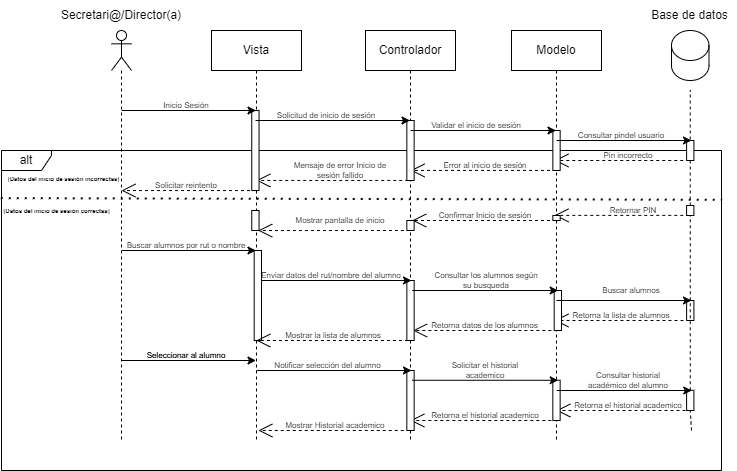

The diagram above was exported from draw.io. Its source (the exported page's mxGraphModel, read from the mxfile embedded in the PNG):
<mxGraphModel dx="1136" dy="610" grid="1" gridSize="10" guides="1" tooltips="1" connect="1" arrows="1" fold="1" page="1" pageScale="1" pageWidth="827" pageHeight="1169" math="0" shadow="0">
  <root>
    <mxCell id="0" />
    <mxCell id="1" parent="0" />
    <mxCell id="2hDyh7PigscOOIaMVg0Q-1" value="" style="shape=umlLifeline;perimeter=lifelinePerimeter;whiteSpace=wrap;html=1;container=1;dropTarget=0;collapsible=0;recursiveResize=0;outlineConnect=0;portConstraint=eastwest;newEdgeStyle={&quot;curved&quot;:0,&quot;rounded&quot;:0};participant=umlActor;" parent="1" vertex="1">
      <mxGeometry x="160" y="160" width="20" height="410" as="geometry" />
    </mxCell>
    <mxCell id="2hDyh7PigscOOIaMVg0Q-2" value="Secretari@/Director(a)" style="text;html=1;align=center;verticalAlign=middle;whiteSpace=wrap;rounded=0;" parent="1" vertex="1">
      <mxGeometry x="140" y="130" width="60" height="30" as="geometry" />
    </mxCell>
    <mxCell id="2hDyh7PigscOOIaMVg0Q-3" value="Vista" style="shape=umlLifeline;perimeter=lifelinePerimeter;whiteSpace=wrap;html=1;container=1;dropTarget=0;collapsible=0;recursiveResize=0;outlineConnect=0;portConstraint=eastwest;newEdgeStyle={&quot;curved&quot;:0,&quot;rounded&quot;:0};" parent="1" vertex="1">
      <mxGeometry x="260" y="160" width="90" height="410" as="geometry" />
    </mxCell>
    <mxCell id="2hDyh7PigscOOIaMVg0Q-4" value="Controlador" style="shape=umlLifeline;perimeter=lifelinePerimeter;whiteSpace=wrap;html=1;container=1;dropTarget=0;collapsible=0;recursiveResize=0;outlineConnect=0;portConstraint=eastwest;newEdgeStyle={&quot;curved&quot;:0,&quot;rounded&quot;:0};" parent="1" vertex="1">
      <mxGeometry x="414" y="160" width="90" height="410" as="geometry" />
    </mxCell>
    <mxCell id="2hDyh7PigscOOIaMVg0Q-5" value="Modelo" style="shape=umlLifeline;perimeter=lifelinePerimeter;whiteSpace=wrap;html=1;container=1;dropTarget=0;collapsible=0;recursiveResize=0;outlineConnect=0;portConstraint=eastwest;newEdgeStyle={&quot;curved&quot;:0,&quot;rounded&quot;:0};" parent="1" vertex="1">
      <mxGeometry x="560" y="160" width="90" height="410" as="geometry" />
    </mxCell>
    <mxCell id="2hDyh7PigscOOIaMVg0Q-11" value="Inicio Sesión" style="text;html=1;align=center;verticalAlign=middle;whiteSpace=wrap;rounded=0;fontSize=8;" parent="1" vertex="1">
      <mxGeometry x="210.19" y="230" width="49.87" height="10" as="geometry" />
    </mxCell>
    <mxCell id="2hDyh7PigscOOIaMVg0Q-13" value="Solicitud de inicio de sesión" style="text;html=1;align=center;verticalAlign=middle;whiteSpace=wrap;rounded=0;fontSize=8;" parent="1" vertex="1">
      <mxGeometry x="320" y="230" width="110" height="30" as="geometry" />
    </mxCell>
    <mxCell id="2hDyh7PigscOOIaMVg0Q-16" value="Validar el inicio de sesión" style="text;html=1;align=center;verticalAlign=middle;whiteSpace=wrap;rounded=0;fontSize=8;" parent="1" vertex="1">
      <mxGeometry x="470" y="240" width="110" height="30" as="geometry" />
    </mxCell>
    <mxCell id="2hDyh7PigscOOIaMVg0Q-29" value="Confirmar Inicio de sesión" style="text;html=1;align=center;verticalAlign=middle;whiteSpace=wrap;rounded=0;fontSize=8;" parent="1" vertex="1">
      <mxGeometry x="473.56" y="330" width="120.25" height="30" as="geometry" />
    </mxCell>
    <mxCell id="2hDyh7PigscOOIaMVg0Q-31" value="Mostrar pantalla de inicio" style="text;html=1;align=center;verticalAlign=middle;whiteSpace=wrap;rounded=0;fontSize=8;" parent="1" vertex="1">
      <mxGeometry x="340.46999999999997" y="345" width="97.56" height="10" as="geometry" />
    </mxCell>
    <mxCell id="2hDyh7PigscOOIaMVg0Q-33" value="" style="endArrow=classic;html=1;rounded=0;" parent="1" edge="1">
      <mxGeometry width="50" height="50" relative="1" as="geometry">
        <mxPoint x="170.26744186046517" y="380.0000000000001" as="sourcePoint" />
        <mxPoint x="304.5" y="380.0000000000001" as="targetPoint" />
      </mxGeometry>
    </mxCell>
    <mxCell id="2hDyh7PigscOOIaMVg0Q-34" value="Buscar alumnos por rut o nombre" style="text;html=1;align=center;verticalAlign=middle;whiteSpace=wrap;rounded=0;fontSize=8;" parent="1" vertex="1">
      <mxGeometry x="170" y="360" width="130.25" height="30" as="geometry" />
    </mxCell>
    <mxCell id="2hDyh7PigscOOIaMVg0Q-37" value="Enviar datos del rut/nombre del alumno" style="text;html=1;align=center;verticalAlign=middle;whiteSpace=wrap;rounded=0;fontSize=8;" parent="1" vertex="1">
      <mxGeometry x="305.35" y="390" width="150" height="30" as="geometry" />
    </mxCell>
    <mxCell id="2hDyh7PigscOOIaMVg0Q-39" value="Consultar los alumnos según su busqueda" style="text;html=1;align=center;verticalAlign=middle;whiteSpace=wrap;rounded=0;fontSize=8;" parent="1" vertex="1">
      <mxGeometry x="480" y="400" width="110" height="20" as="geometry" />
    </mxCell>
    <mxCell id="2hDyh7PigscOOIaMVg0Q-54" value="Retorna datos de los alumnos" style="text;html=1;align=center;verticalAlign=middle;whiteSpace=wrap;rounded=0;fontSize=8;" parent="1" vertex="1">
      <mxGeometry x="477.37" y="450" width="112.63" height="10" as="geometry" />
    </mxCell>
    <mxCell id="2hDyh7PigscOOIaMVg0Q-57" value="Mostrar la lista de alumnos" style="text;html=1;align=center;verticalAlign=middle;whiteSpace=wrap;rounded=0;fontSize=8;" parent="1" vertex="1">
      <mxGeometry x="322.44" y="450" width="120.25" height="30" as="geometry" />
    </mxCell>
    <mxCell id="2hDyh7PigscOOIaMVg0Q-58" value="" style="endArrow=classic;html=1;rounded=0;" parent="1" edge="1">
      <mxGeometry width="50" height="50" relative="1" as="geometry">
        <mxPoint x="170.26744186046517" y="490.0000000000001" as="sourcePoint" />
        <mxPoint x="304.5" y="490.0000000000001" as="targetPoint" />
      </mxGeometry>
    </mxCell>
    <mxCell id="2hDyh7PigscOOIaMVg0Q-59" value="Seleccionar al alumno" style="text;html=1;align=center;verticalAlign=middle;whiteSpace=wrap;rounded=0;fontSize=8;" parent="1" vertex="1">
      <mxGeometry x="170" y="470" width="130.25" height="30" as="geometry" />
    </mxCell>
    <mxCell id="2hDyh7PigscOOIaMVg0Q-60" value="Seleccionar al alumno" style="text;html=1;align=center;verticalAlign=middle;whiteSpace=wrap;rounded=0;fontSize=8;" parent="1" vertex="1">
      <mxGeometry x="170" y="470" width="130.25" height="30" as="geometry" />
    </mxCell>
    <mxCell id="2hDyh7PigscOOIaMVg0Q-66" value="Notificar selección del alumno" style="text;html=1;align=center;verticalAlign=middle;whiteSpace=wrap;rounded=0;fontSize=8;" parent="1" vertex="1">
      <mxGeometry x="302.69" y="480" width="147.31" height="30" as="geometry" />
    </mxCell>
    <mxCell id="2hDyh7PigscOOIaMVg0Q-70" value="Solicitar el historial academico" style="text;html=1;align=center;verticalAlign=middle;whiteSpace=wrap;rounded=0;fontSize=8;" parent="1" vertex="1">
      <mxGeometry x="490.91" y="489.77" width="85.55" height="20" as="geometry" />
    </mxCell>
    <mxCell id="2hDyh7PigscOOIaMVg0Q-8" value="" style="shape=cylinder3;whiteSpace=wrap;html=1;boundedLbl=1;backgroundOutline=1;size=15;" parent="1" vertex="1">
      <mxGeometry x="720" y="160" width="37.5" height="50" as="geometry" />
    </mxCell>
    <mxCell id="2hDyh7PigscOOIaMVg0Q-7" value="" style="endArrow=none;dashed=1;html=1;rounded=0;entryX=0.5;entryY=1;entryDx=0;entryDy=0;entryPerimeter=0;" parent="1" edge="1" source="ETgsmA9nB_8A3ceHz4Cm-22">
      <mxGeometry width="50" height="50" relative="1" as="geometry">
        <mxPoint x="740" y="560" as="sourcePoint" />
        <mxPoint x="738.7499999999999" y="220.00000000000006" as="targetPoint" />
      </mxGeometry>
    </mxCell>
    <mxCell id="2hDyh7PigscOOIaMVg0Q-9" value="Base de datos" style="text;html=1;align=center;verticalAlign=middle;whiteSpace=wrap;rounded=0;" parent="1" vertex="1">
      <mxGeometry x="692.25" y="130" width="93" height="30" as="geometry" />
    </mxCell>
    <mxCell id="2hDyh7PigscOOIaMVg0Q-22" value="Consultar pindel usuario" style="text;html=1;align=center;verticalAlign=middle;whiteSpace=wrap;rounded=0;fontSize=8;" parent="1" vertex="1">
      <mxGeometry x="610" y="250" width="120.25" height="30" as="geometry" />
    </mxCell>
    <mxCell id="2hDyh7PigscOOIaMVg0Q-25" value="Retornar PIN" style="text;html=1;align=center;verticalAlign=middle;whiteSpace=wrap;rounded=0;fontSize=8;" parent="1" vertex="1">
      <mxGeometry x="657.35" y="335" width="49.75" height="10" as="geometry" />
    </mxCell>
    <mxCell id="2hDyh7PigscOOIaMVg0Q-41" value="Buscar alumnos" style="text;html=1;align=center;verticalAlign=middle;whiteSpace=wrap;rounded=0;fontSize=8;" parent="1" vertex="1">
      <mxGeometry x="637.35" y="410" width="85.55" height="20" as="geometry" />
    </mxCell>
    <mxCell id="2hDyh7PigscOOIaMVg0Q-51" value="Retorna la lista de alumnos" style="text;html=1;align=center;verticalAlign=middle;whiteSpace=wrap;rounded=0;fontSize=8;" parent="1" vertex="1">
      <mxGeometry x="610" y="430" width="120.25" height="30" as="geometry" />
    </mxCell>
    <mxCell id="2hDyh7PigscOOIaMVg0Q-72" value="Consultar historial académico del alumno" style="text;html=1;align=center;verticalAlign=middle;whiteSpace=wrap;rounded=0;fontSize=8;" parent="1" vertex="1">
      <mxGeometry x="634.45" y="500" width="85.55" height="20" as="geometry" />
    </mxCell>
    <mxCell id="2hDyh7PigscOOIaMVg0Q-74" value="Retorna el historial academico" style="text;html=1;align=center;verticalAlign=middle;whiteSpace=wrap;rounded=0;fontSize=8;" parent="1" vertex="1">
      <mxGeometry x="622.35" y="530" width="109.75" height="10" as="geometry" />
    </mxCell>
    <mxCell id="2hDyh7PigscOOIaMVg0Q-76" value="Retorna el historial academico" style="text;html=1;align=center;verticalAlign=middle;whiteSpace=wrap;rounded=0;fontSize=8;" parent="1" vertex="1">
      <mxGeometry x="473.56" y="530" width="120.25" height="30" as="geometry" />
    </mxCell>
    <mxCell id="2hDyh7PigscOOIaMVg0Q-78" value="Mostrar Historial academico" style="text;html=1;align=center;verticalAlign=middle;whiteSpace=wrap;rounded=0;fontSize=8;" parent="1" vertex="1">
      <mxGeometry x="324.13" y="540" width="120.25" height="30" as="geometry" />
    </mxCell>
    <mxCell id="2hDyh7PigscOOIaMVg0Q-88" value="Pin incorrecto" style="text;html=1;align=center;verticalAlign=middle;whiteSpace=wrap;rounded=0;fontSize=8;" parent="1" vertex="1">
      <mxGeometry x="647.35" y="280" width="59.75" height="10" as="geometry" />
    </mxCell>
    <mxCell id="2hDyh7PigscOOIaMVg0Q-90" value="Error al inicio de sesión" style="text;html=1;align=center;verticalAlign=middle;whiteSpace=wrap;rounded=0;fontSize=8;" parent="1" vertex="1">
      <mxGeometry x="473.56" y="280" width="120.25" height="30" as="geometry" />
    </mxCell>
    <mxCell id="2hDyh7PigscOOIaMVg0Q-92" value="Mensaje de error Inicio de sesión fallido" style="text;html=1;align=center;verticalAlign=middle;whiteSpace=wrap;rounded=0;fontSize=8;" parent="1" vertex="1">
      <mxGeometry x="340.46999999999997" y="285" width="97.56" height="30" as="geometry" />
    </mxCell>
    <mxCell id="2hDyh7PigscOOIaMVg0Q-95" value="Solicitar reintento" style="text;html=1;align=center;verticalAlign=middle;whiteSpace=wrap;rounded=0;fontSize=8;" parent="1" vertex="1">
      <mxGeometry x="200.13" y="310" width="70" height="10" as="geometry" />
    </mxCell>
    <mxCell id="2hDyh7PigscOOIaMVg0Q-79" value="alt" style="shape=umlFrame;whiteSpace=wrap;html=1;pointerEvents=0;width=50;height=20;" parent="1" vertex="1">
      <mxGeometry x="50" y="280" width="720" height="320" as="geometry" />
    </mxCell>
    <mxCell id="2hDyh7PigscOOIaMVg0Q-80" value="&lt;h1&gt;&lt;font style=&quot;font-size: 6px;&quot;&gt;[Datos del inicio de sesión incorrectas]&lt;/font&gt;&lt;/h1&gt;" style="text;align=center;fontStyle=1;verticalAlign=middle;spacingLeft=3;spacingRight=3;strokeColor=none;rotatable=0;points=[[0,0.5],[1,0.5]];portConstraint=eastwest;html=1;fontSize=9;" parent="1" vertex="1">
      <mxGeometry x="53" y="295" width="117" height="20" as="geometry" />
    </mxCell>
    <mxCell id="2hDyh7PigscOOIaMVg0Q-97" value="" style="endArrow=none;dashed=1;html=1;dashPattern=1 3;strokeWidth=2;rounded=0;entryX=1.001;entryY=0.154;entryDx=0;entryDy=0;entryPerimeter=0;exitX=-0.001;exitY=0.149;exitDx=0;exitDy=0;exitPerimeter=0;" parent="1" source="2hDyh7PigscOOIaMVg0Q-79" target="2hDyh7PigscOOIaMVg0Q-79" edge="1">
      <mxGeometry width="50" height="50" relative="1" as="geometry">
        <mxPoint x="80" y="330" as="sourcePoint" />
        <mxPoint x="870" y="336.48" as="targetPoint" />
      </mxGeometry>
    </mxCell>
    <mxCell id="2hDyh7PigscOOIaMVg0Q-98" value="&lt;font style=&quot;font-size: 6px;&quot;&gt;[Datos del inicio de sesión correctas]&lt;/font&gt;" style="text;align=center;fontStyle=1;verticalAlign=middle;spacingLeft=3;spacingRight=3;strokeColor=none;rotatable=0;points=[[0,0.5],[1,0.5]];portConstraint=eastwest;html=1;fontSize=9;" parent="1" vertex="1">
      <mxGeometry x="50" y="310" width="110" height="60" as="geometry" />
    </mxCell>
    <mxCell id="ETgsmA9nB_8A3ceHz4Cm-2" value="" style="endArrow=open;endSize=12;dashed=1;html=1;rounded=0;" edge="1" parent="1">
      <mxGeometry width="160" relative="1" as="geometry">
        <mxPoint x="737.76" y="290" as="sourcePoint" />
        <mxPoint x="602.9822222222224" y="290" as="targetPoint" />
      </mxGeometry>
    </mxCell>
    <mxCell id="ETgsmA9nB_8A3ceHz4Cm-3" value="" style="endArrow=open;endSize=12;dashed=1;html=1;rounded=0;" edge="1" parent="1" source="2hDyh7PigscOOIaMVg0Q-5">
      <mxGeometry width="160" relative="1" as="geometry">
        <mxPoint x="593.81" y="299.94" as="sourcePoint" />
        <mxPoint x="459.0322222222224" y="299.94" as="targetPoint" />
      </mxGeometry>
    </mxCell>
    <mxCell id="ETgsmA9nB_8A3ceHz4Cm-4" value="" style="endArrow=open;endSize=12;dashed=1;html=1;rounded=0;" edge="1" parent="1" target="2hDyh7PigscOOIaMVg0Q-3">
      <mxGeometry width="160" relative="1" as="geometry">
        <mxPoint x="456.74" y="309.95" as="sourcePoint" />
        <mxPoint x="311.7722222222224" y="309.89" as="targetPoint" />
      </mxGeometry>
    </mxCell>
    <mxCell id="ETgsmA9nB_8A3ceHz4Cm-5" value="" style="endArrow=open;endSize=12;dashed=1;html=1;rounded=0;" edge="1" parent="1" source="2hDyh7PigscOOIaMVg0Q-3">
      <mxGeometry width="160" relative="1" as="geometry">
        <mxPoint x="321.74" y="320" as="sourcePoint" />
        <mxPoint x="170" y="320.05" as="targetPoint" />
      </mxGeometry>
    </mxCell>
    <mxCell id="ETgsmA9nB_8A3ceHz4Cm-7" value="" style="endArrow=open;endSize=12;dashed=1;html=1;rounded=0;" edge="1" parent="1">
      <mxGeometry width="160" relative="1" as="geometry">
        <mxPoint x="737.76" y="344.88" as="sourcePoint" />
        <mxPoint x="602.9822222222224" y="344.88" as="targetPoint" />
      </mxGeometry>
    </mxCell>
    <mxCell id="ETgsmA9nB_8A3ceHz4Cm-8" value="" style="endArrow=open;endSize=12;dashed=1;html=1;rounded=0;" edge="1" parent="1" source="2hDyh7PigscOOIaMVg0Q-5">
      <mxGeometry width="160" relative="1" as="geometry">
        <mxPoint x="606.67" y="350.06" as="sourcePoint" />
        <mxPoint x="460.7022222222224" y="350" as="targetPoint" />
      </mxGeometry>
    </mxCell>
    <mxCell id="ETgsmA9nB_8A3ceHz4Cm-10" value="" style="endArrow=open;endSize=12;dashed=1;html=1;rounded=0;" edge="1" parent="1">
      <mxGeometry width="160" relative="1" as="geometry">
        <mxPoint x="458.44" y="360" as="sourcePoint" />
        <mxPoint x="306.7" y="360.05" as="targetPoint" />
      </mxGeometry>
    </mxCell>
    <mxCell id="ETgsmA9nB_8A3ceHz4Cm-11" value="" style="endArrow=open;endSize=12;dashed=1;html=1;rounded=0;" edge="1" parent="1">
      <mxGeometry width="160" relative="1" as="geometry">
        <mxPoint x="738" y="450" as="sourcePoint" />
        <mxPoint x="602.9822222222224" y="450" as="targetPoint" />
      </mxGeometry>
    </mxCell>
    <mxCell id="ETgsmA9nB_8A3ceHz4Cm-13" value="" style="endArrow=open;endSize=12;dashed=1;html=1;rounded=0;" edge="1" parent="1">
      <mxGeometry width="160" relative="1" as="geometry">
        <mxPoint x="605.83" y="460" as="sourcePoint" />
        <mxPoint x="461.5322222222224" y="460" as="targetPoint" />
      </mxGeometry>
    </mxCell>
    <mxCell id="ETgsmA9nB_8A3ceHz4Cm-15" value="" style="endArrow=open;endSize=12;dashed=1;html=1;rounded=0;" edge="1" parent="1" target="2hDyh7PigscOOIaMVg0Q-5">
      <mxGeometry width="160" relative="1" as="geometry">
        <mxPoint x="740" y="540" as="sourcePoint" />
        <mxPoint x="610" y="540" as="targetPoint" />
      </mxGeometry>
    </mxCell>
    <mxCell id="ETgsmA9nB_8A3ceHz4Cm-16" value="" style="endArrow=open;endSize=12;dashed=1;html=1;rounded=0;" edge="1" parent="1" target="2hDyh7PigscOOIaMVg0Q-4">
      <mxGeometry width="160" relative="1" as="geometry">
        <mxPoint x="605.83" y="550" as="sourcePoint" />
        <mxPoint x="461.5322222222224" y="550" as="targetPoint" />
      </mxGeometry>
    </mxCell>
    <mxCell id="ETgsmA9nB_8A3ceHz4Cm-17" value="" style="endArrow=open;endSize=12;dashed=1;html=1;rounded=0;" edge="1" parent="1">
      <mxGeometry width="160" relative="1" as="geometry">
        <mxPoint x="458.27000000000004" y="560" as="sourcePoint" />
        <mxPoint x="306.87" y="560" as="targetPoint" />
      </mxGeometry>
    </mxCell>
    <mxCell id="ETgsmA9nB_8A3ceHz4Cm-18" value="" style="rounded=0;whiteSpace=wrap;html=1;" vertex="1" parent="1">
      <mxGeometry x="300.25" y="240" width="7.31" height="80" as="geometry" />
    </mxCell>
    <mxCell id="ETgsmA9nB_8A3ceHz4Cm-19" value="" style="rounded=0;whiteSpace=wrap;html=1;" vertex="1" parent="1">
      <mxGeometry x="455.34" y="250" width="7.31" height="60" as="geometry" />
    </mxCell>
    <mxCell id="ETgsmA9nB_8A3ceHz4Cm-20" value="" style="rounded=0;whiteSpace=wrap;html=1;" vertex="1" parent="1">
      <mxGeometry x="601.35" y="260" width="7.31" height="40" as="geometry" />
    </mxCell>
    <mxCell id="ETgsmA9nB_8A3ceHz4Cm-21" value="" style="rounded=0;whiteSpace=wrap;html=1;" vertex="1" parent="1">
      <mxGeometry x="735.1" y="270" width="7.31" height="20" as="geometry" />
    </mxCell>
    <mxCell id="ETgsmA9nB_8A3ceHz4Cm-23" value="" style="rounded=0;whiteSpace=wrap;html=1;" vertex="1" parent="1">
      <mxGeometry x="601.35" y="345" width="7.31" height="5" as="geometry" />
    </mxCell>
    <mxCell id="ETgsmA9nB_8A3ceHz4Cm-24" value="" style="rounded=0;whiteSpace=wrap;html=1;" vertex="1" parent="1">
      <mxGeometry x="455.34" y="350" width="7.31" height="10" as="geometry" />
    </mxCell>
    <mxCell id="ETgsmA9nB_8A3ceHz4Cm-25" value="" style="rounded=0;whiteSpace=wrap;html=1;" vertex="1" parent="1">
      <mxGeometry x="300.25" y="340" width="7.31" height="20" as="geometry" />
    </mxCell>
    <mxCell id="ETgsmA9nB_8A3ceHz4Cm-27" value="" style="rounded=0;whiteSpace=wrap;html=1;" vertex="1" parent="1">
      <mxGeometry x="455.35" y="410" width="7.31" height="60" as="geometry" />
    </mxCell>
    <mxCell id="ETgsmA9nB_8A3ceHz4Cm-29" value="" style="rounded=0;whiteSpace=wrap;html=1;" vertex="1" parent="1">
      <mxGeometry x="602.69" y="420" width="7.31" height="40" as="geometry" />
    </mxCell>
    <mxCell id="ETgsmA9nB_8A3ceHz4Cm-31" value="" style="rounded=0;whiteSpace=wrap;html=1;" vertex="1" parent="1">
      <mxGeometry x="735.1" y="430" width="7.31" height="20" as="geometry" />
    </mxCell>
    <mxCell id="ETgsmA9nB_8A3ceHz4Cm-32" value="" style="rounded=0;whiteSpace=wrap;html=1;" vertex="1" parent="1">
      <mxGeometry x="455.34000000000003" y="500" width="7.31" height="60" as="geometry" />
    </mxCell>
    <mxCell id="ETgsmA9nB_8A3ceHz4Cm-33" value="" style="rounded=0;whiteSpace=wrap;html=1;" vertex="1" parent="1">
      <mxGeometry x="601.34" y="509.77" width="7.31" height="40.23" as="geometry" />
    </mxCell>
    <mxCell id="ETgsmA9nB_8A3ceHz4Cm-36" value="" style="endArrow=none;dashed=1;html=1;rounded=0;entryX=0.5;entryY=1;entryDx=0;entryDy=0;entryPerimeter=0;" edge="1" parent="1" target="ETgsmA9nB_8A3ceHz4Cm-35">
      <mxGeometry width="50" height="50" relative="1" as="geometry">
        <mxPoint x="740" y="560" as="sourcePoint" />
        <mxPoint x="738.7499999999999" y="220.00000000000006" as="targetPoint" />
      </mxGeometry>
    </mxCell>
    <mxCell id="ETgsmA9nB_8A3ceHz4Cm-35" value="" style="rounded=0;whiteSpace=wrap;html=1;" vertex="1" parent="1">
      <mxGeometry x="735.1" y="519.77" width="7.31" height="20.23" as="geometry" />
    </mxCell>
    <mxCell id="ETgsmA9nB_8A3ceHz4Cm-37" value="" style="endArrow=none;dashed=1;html=1;rounded=0;entryX=0.5;entryY=1;entryDx=0;entryDy=0;entryPerimeter=0;" edge="1" parent="1" source="ETgsmA9nB_8A3ceHz4Cm-35" target="ETgsmA9nB_8A3ceHz4Cm-22">
      <mxGeometry width="50" height="50" relative="1" as="geometry">
        <mxPoint x="739" y="520" as="sourcePoint" />
        <mxPoint x="738.7499999999999" y="220.00000000000006" as="targetPoint" />
      </mxGeometry>
    </mxCell>
    <mxCell id="ETgsmA9nB_8A3ceHz4Cm-22" value="" style="rounded=0;whiteSpace=wrap;html=1;" vertex="1" parent="1">
      <mxGeometry x="735.1" y="335" width="7.31" height="10" as="geometry" />
    </mxCell>
    <mxCell id="2hDyh7PigscOOIaMVg0Q-10" value="" style="endArrow=classic;html=1;rounded=0;" parent="1" target="2hDyh7PigscOOIaMVg0Q-3" edge="1">
      <mxGeometry width="50" height="50" relative="1" as="geometry">
        <mxPoint x="170.10000000000002" y="240" as="sourcePoint" />
        <mxPoint x="260" y="240" as="targetPoint" />
      </mxGeometry>
    </mxCell>
    <mxCell id="2hDyh7PigscOOIaMVg0Q-12" value="" style="endArrow=classic;html=1;rounded=0;" parent="1" target="2hDyh7PigscOOIaMVg0Q-4" edge="1">
      <mxGeometry width="50" height="50" relative="1" as="geometry">
        <mxPoint x="304.00222222222226" y="250" as="sourcePoint" />
        <mxPoint x="523.28" y="250" as="targetPoint" />
      </mxGeometry>
    </mxCell>
    <mxCell id="2hDyh7PigscOOIaMVg0Q-15" value="" style="endArrow=classic;html=1;rounded=0;" parent="1" target="2hDyh7PigscOOIaMVg0Q-5" edge="1">
      <mxGeometry width="50" height="50" relative="1" as="geometry">
        <mxPoint x="459.02380952380963" y="260" as="sourcePoint" />
        <mxPoint x="614.5" y="260" as="targetPoint" />
      </mxGeometry>
    </mxCell>
    <mxCell id="2hDyh7PigscOOIaMVg0Q-21" value="" style="endArrow=classic;html=1;rounded=0;" parent="1" edge="1">
      <mxGeometry width="50" height="50" relative="1" as="geometry">
        <mxPoint x="605.0999999999999" y="270" as="sourcePoint" />
        <mxPoint x="740" y="270" as="targetPoint" />
      </mxGeometry>
    </mxCell>
    <mxCell id="ETgsmA9nB_8A3ceHz4Cm-38" value="" style="rounded=0;whiteSpace=wrap;html=1;" vertex="1" parent="1">
      <mxGeometry x="302.69" y="380" width="7.31" height="90" as="geometry" />
    </mxCell>
    <mxCell id="2hDyh7PigscOOIaMVg0Q-36" value="" style="endArrow=classic;html=1;rounded=0;" parent="1" edge="1">
      <mxGeometry width="50" height="50" relative="1" as="geometry">
        <mxPoint x="310" y="410" as="sourcePoint" />
        <mxPoint x="460" y="410" as="targetPoint" />
      </mxGeometry>
    </mxCell>
    <mxCell id="2hDyh7PigscOOIaMVg0Q-38" value="" style="endArrow=classic;html=1;rounded=0;" parent="1" edge="1">
      <mxGeometry width="50" height="50" relative="1" as="geometry">
        <mxPoint x="460.69380952380965" y="420" as="sourcePoint" />
        <mxPoint x="606.67" y="420" as="targetPoint" />
      </mxGeometry>
    </mxCell>
    <mxCell id="2hDyh7PigscOOIaMVg0Q-40" value="" style="endArrow=classic;html=1;rounded=0;" parent="1" edge="1">
      <mxGeometry width="50" height="50" relative="1" as="geometry">
        <mxPoint x="605.0238095238096" y="430" as="sourcePoint" />
        <mxPoint x="740" y="430" as="targetPoint" />
      </mxGeometry>
    </mxCell>
    <mxCell id="ETgsmA9nB_8A3ceHz4Cm-14" value="" style="endArrow=open;endSize=12;dashed=1;html=1;rounded=0;" edge="1" parent="1" target="2hDyh7PigscOOIaMVg0Q-3">
      <mxGeometry width="160" relative="1" as="geometry">
        <mxPoint x="456.40000000000003" y="470" as="sourcePoint" />
        <mxPoint x="312.1022222222224" y="470" as="targetPoint" />
      </mxGeometry>
    </mxCell>
    <mxCell id="2hDyh7PigscOOIaMVg0Q-65" value="" style="endArrow=classic;html=1;rounded=0;" parent="1" edge="1">
      <mxGeometry width="50" height="50" relative="1" as="geometry">
        <mxPoint x="305" y="500" as="sourcePoint" />
        <mxPoint x="460" y="500" as="targetPoint" />
      </mxGeometry>
    </mxCell>
    <mxCell id="2hDyh7PigscOOIaMVg0Q-69" value="" style="endArrow=classic;html=1;rounded=0;" parent="1" edge="1">
      <mxGeometry width="50" height="50" relative="1" as="geometry">
        <mxPoint x="460.69380952380965" y="509.77" as="sourcePoint" />
        <mxPoint x="606.67" y="509.77" as="targetPoint" />
      </mxGeometry>
    </mxCell>
    <mxCell id="2hDyh7PigscOOIaMVg0Q-71" value="" style="endArrow=classic;html=1;rounded=0;" parent="1" edge="1">
      <mxGeometry width="50" height="50" relative="1" as="geometry">
        <mxPoint x="605.25" y="520" as="sourcePoint" />
        <mxPoint x="740.25" y="520" as="targetPoint" />
      </mxGeometry>
    </mxCell>
  </root>
</mxGraphModel>